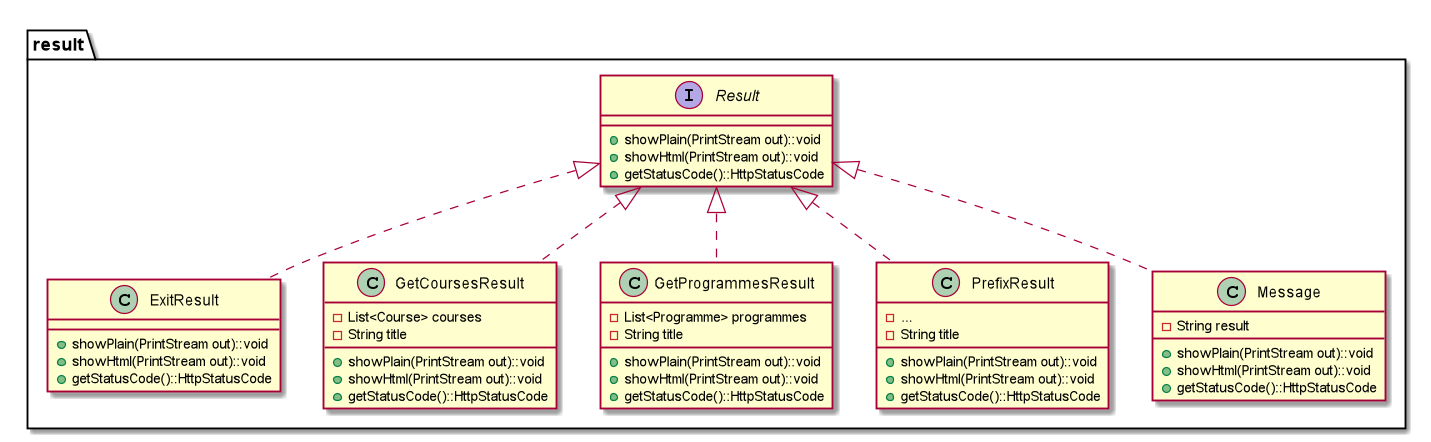

The diagram above was rendered by PlantUML. Its source (embedded in the PNG):
@startuml
package result{
   interface Result{
        +showPlain(PrintStream out)::void
        +showHtml(PrintStream out)::void
        +getStatusCode()::HttpStatusCode
    }
    class ExitResult{
        +showPlain(PrintStream out)::void
        +showHtml(PrintStream out)::void
        +getStatusCode()::HttpStatusCode
    }
    class GetCoursesResult{
        -List<Course> courses
        -String title
        +showPlain(PrintStream out)::void
        +showHtml(PrintStream out)::void
        +getStatusCode()::HttpStatusCode
    }
    class GetProgrammesResult{
            -List<Programme> programmes
            -String title
            +showPlain(PrintStream out)::void
            +showHtml(PrintStream out)::void
            +getStatusCode()::HttpStatusCode
    }
    class PrefixResult{
           -...
           -String title
           +showPlain(PrintStream out)::void
           +showHtml(PrintStream out)::void
            +getStatusCode()::HttpStatusCode
   }
    class Message{
       -String result
       +showPlain(PrintStream out)::void
       +showHtml(PrintStream out)::void
       +getStatusCode()::HttpStatusCode
    }
    Result<|.down.ExitResult
    Result<|.down.GetCoursesResult
    Result<|.down.PrefixResult
    Result<|.down.GetProgrammesResult
    Result<|.down.Message
}
@enduml